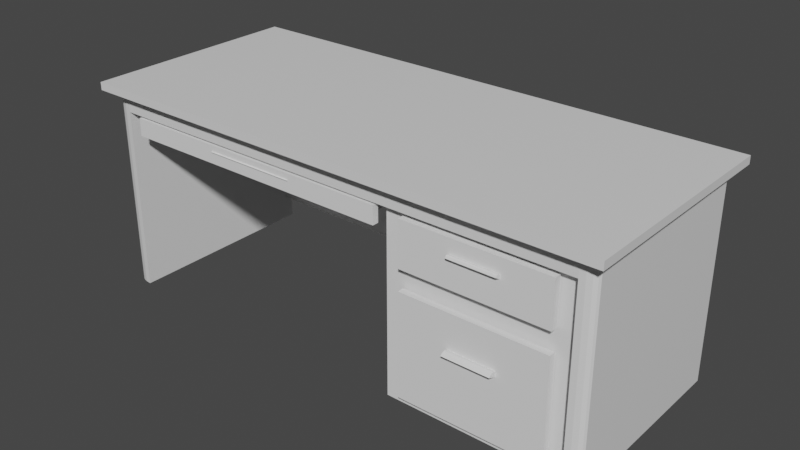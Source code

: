 # Source: Desk.blend  (saved by Blender 2.82.7; exported with 4.5.12 LTS)
import bpy
from mathutils import Matrix  # noqa: F401  (used for matrix-valued properties, if any)

bpy.ops.wm.read_factory_settings(use_empty=True)
scene = bpy.context.scene
scene.name = 'Scene'

# ---- collections
col_collection = bpy.data.collections.new('Collection'); scene.collection.children.link(col_collection)

# ---- materials (node trees are filled in below, after node groups)
mat_material = bpy.data.materials.new('Material')
mat_material.alpha_threshold = 0.0
mat_material.use_transparent_shadow = False
mat_material.line_color = (0.0, 0.0, 0.0, 1.0)

# ---- material node trees
mat_material.use_nodes = True; mat_material.node_tree.nodes.clear()
_N = mat_material.node_tree.nodes; _L = mat_material.node_tree.links
n0 = _N.new('ShaderNodeOutputMaterial'); n0.name = 'Material Output'; n0.location = (300, 300)
n1 = _N.new('ShaderNodeBsdfPrincipled'); n1.name = 'Principled BSDF'; n1.location = (10, 300)
n1.distribution = 'GGX'
n1.subsurface_method = 'BURLEY'
n1.inputs[2].default_value = 0.4
n1.inputs[3].default_value = 1.45
n1.inputs[27].default_value = (0.0, 0.0, 0.0, 1.0)
n1.inputs[28].default_value = 1.0
_L.new(n1.outputs[0], n0.inputs[0])
n0.is_active_output = True

# ---- world
world_world = bpy.data.worlds.new('World'); scene.world = world_world
world_world.use_nodes = True; world_world.node_tree.nodes.clear()
_N = world_world.node_tree.nodes; _L = world_world.node_tree.links
n0 = _N.new('ShaderNodeOutputWorld'); n0.name = 'World Output'; n0.location = (300, 300)
n1 = _N.new('ShaderNodeBackground'); n1.name = 'Background'; n1.location = (10, 300)
n1.inputs[0].default_value = (0.05088, 0.05088, 0.05088, 1.0)
_L.new(n1.outputs[0], n0.inputs[0])
n0.is_active_output = True
world_world.color = (0.05088, 0.05088, 0.05088)
world_world.use_sun_shadow = False
world_world.sun_shadow_jitter_overblur = 0.0

# ---- meshes
me_cube = bpy.data.meshes.new('Cube')
me_cube.from_pydata([(0.9423, 1.0, -1.0), (-0.9423, 1.0, -1.0), (0.9423, -1.0, 1.0), (-0.9423, -1.0, 1.0), (-0.9423, -1.0, -1.0), (0.9423, -1.0, -1.0), (-0.9423, 1.0, 1.0), (0.9423, 1.0, 1.0), (-0.9423, 1.0, 0.8117), (0.9423, 1.0, 0.8117), (0.9423, -1.0, 0.8117), (-0.9423, -1.0, 0.8117), (-0.9769, -1.107, 1.0), (-1.037, -1.107, 1.0), (1.037, 1.107, 1.0), (1.037, -1.107, 1.0), (-1.037, 1.107, 1.0), (0.9769, 1.107, 1.0), (0.9769, -1.107, 1.0), (-0.9769, 1.107, 1.0), (-0.9769, -1.107, 1.077), (-1.037, -1.107, 1.077), (1.037, 1.107, 1.077), (1.037, -1.107, 1.077), (-1.037, 1.107, 1.077), (0.9769, 1.107, 1.077), (0.9769, -1.107, 1.077), (-0.9769, 1.107, 1.077), (-0.9423, 1.0, -0.7609), (0.9423, 1.0, -0.7609), (0.9423, -1.0, -0.7609), (-0.9423, -1.0, -0.7609), (1.0, 0.9151, 1.0), (-1.0, 0.9151, -1.0), (0.9423, 0.9168, -0.7609), (-0.9423, 0.9168, -0.7609), (0.9423, 0.9168, 0.8117), (-0.9423, 0.9168, 0.8117), (-1.0, 0.9151, 1.0), (1.0, 0.9151, -1.0), (-0.9423, 0.9151, -1.0), (0.9423, 0.9151, -1.0), (1.0, 0.9151, 0.8117), (-1.0, 0.9151, 0.8117), (1.037, 1.013, 1.0), (-1.037, 1.013, 1.0), (1.037, 1.013, 1.077), (-1.037, 1.013, 1.077), (0.9769, 1.013, 1.077), (-0.9769, 1.013, 1.077), (-1.0, 0.9151, -0.7609), (1.0, 0.9151, -0.7609), (-1.0, -0.9023, -1.0), (1.0, -0.9023, 1.0), (-0.9423, -0.9023, -1.0), (0.9423, -0.9023, -1.0), (1.0, -0.9023, 0.8117), (1.037, -0.9993, 1.0), (1.037, -0.9993, 1.077), (0.9769, -0.9993, 1.077), (-0.9769, -0.9993, 1.077), (1.0, -0.9023, -0.7609), (-0.9423, -0.9022, -0.7609), (-0.9423, -0.9022, 0.8117), (1.0, -0.9023, -1.0), (0.9423, -0.9022, 0.8117), (-1.0, -0.9023, 1.0), (0.9423, -0.9022, -0.7609), (-1.0, -0.9023, 0.8117), (-1.037, -0.9993, 1.0), (-1.037, -0.9993, 1.077), (-1.0, -0.9023, -0.7609), (1.0, 0.9423, 1.0), (0.9423, 1.0, 1.0), (1.019, 1.055, 1.0), (0.9956, 0.9644, 1.0), (0.9831, 0.9831, 1.0), (0.9644, 0.9956, 1.0), (0.9423, 1.0, -1.0), (1.0, 0.9423, -1.0), (0.9644, 0.9956, -1.0), (0.9831, 0.9831, -1.0), (0.9956, 0.9644, -1.0), (0.9423, -1.0, 1.0), (1.0, -0.9423, 1.0), (1.019, -1.055, 1.0), (0.9644, -0.9956, 1.0), (0.9831, -0.9831, 1.0), (0.9956, -0.9644, 1.0), (1.0, -0.9423, -1.0), (0.9423, -1.0, -1.0), (0.9956, -0.9644, -1.0), (0.9831, -0.9831, -1.0), (0.9644, -0.9956, -1.0), (-0.9423, 1.0, 1.0), (-1.0, 0.9423, 1.0), (-1.019, 1.055, 1.0), (-0.9644, 0.9956, 1.0), (-0.9831, 0.9831, 1.0), (-0.9956, 0.9644, 1.0), (-1.0, 0.9423, -1.0), (-0.9423, 1.0, -1.0), (-0.9956, 0.9644, -1.0), (-0.9831, 0.9831, -1.0), (-0.9644, 0.9956, -1.0), (-1.0, -0.9423, 1.0), (-0.9423, -1.0, 1.0), (-1.019, -1.055, 1.0), (-0.9956, -0.9644, 1.0), (-0.9831, -0.9831, 1.0), (-0.9644, -0.9956, 1.0), (-0.9423, -1.0, -1.0), (-1.0, -0.9423, -1.0), (-0.9644, -0.9956, -1.0), (-0.9831, -0.9831, -1.0), (-0.9956, -0.9644, -1.0), (1.0, 0.9423, 0.8117), (0.9423, 1.0, 0.8117), (0.9956, 0.9644, 0.8117), (0.9831, 0.9831, 0.8117), (0.9644, 0.9956, 0.8117), (-1.0, -0.9423, 0.8117), (-0.9423, -1.0, 0.8117), (-0.9956, -0.9644, 0.8117), (-0.9831, -0.9831, 0.8117), (-0.9644, -0.9956, 0.8117), (0.9423, -1.0, 0.8117), (1.0, -0.9423, 0.8117), (0.9644, -0.9956, 0.8117), (0.9831, -0.9831, 0.8117), (0.9956, -0.9644, 0.8117), (-0.9423, 1.0, 0.8117), (-1.0, 0.9423, 0.8117), (-0.9644, 0.9956, 0.8117), (-0.9831, 0.9831, 0.8117), (-0.9956, 0.9644, 0.8117), (0.9423, 1.0, -0.7609), (1.0, 0.9423, -0.7609), (0.9644, 0.9956, -0.7609), (0.9831, 0.9831, -0.7609), (0.9956, 0.9644, -0.7609), (1.0, -0.9423, -0.7609), (0.9423, -1.0, -0.7609), (0.9956, -0.9644, -0.7609), (0.9831, -0.9831, -0.7609), (0.9644, -0.9956, -0.7609), (-1.0, 0.9423, -0.7609), (-0.9423, 1.0, -0.7609), (-0.9956, 0.9644, -0.7609), (-0.9831, 0.9831, -0.7609), (-0.9644, 0.9956, -0.7609), (-1.0, -0.9423, -0.7609), (-0.9423, -1.0, -0.7609), (-0.9956, -0.9644, -0.7609), (-0.9831, -0.9831, -0.7609), (-0.9644, -0.9956, -0.7609)], [], [(7, 6, 19, 17), (107, 106, 3, 12, 13), (6, 94, 96, 16, 19), (64, 61, 141, 89), (90, 142, 30, 5), (32, 72, 74, 14, 44), (43, 38, 95, 132), (8, 6, 7, 9), (4, 31, 152, 111), (2, 83, 85, 15, 18), (10, 2, 3, 11), (9, 7, 73, 117), (56, 53, 84, 127), (52, 71, 50, 33), (61, 56, 127, 141), (28, 8, 9, 29), (50, 43, 132, 146), (137, 116, 42, 51), (147, 131, 8, 28), (142, 126, 10, 30), (44, 14, 22, 46), (14, 17, 25, 22), (12, 18, 26, 20), (66, 105, 107, 13, 69), (3, 2, 18, 12), (112, 151, 71, 52), (100, 102, 103, 104, 101, 1, 40, 33), (116, 72, 32, 42), (60, 70, 21, 20), (58, 59, 26, 23), (59, 60, 20, 26), (19, 16, 24, 27), (18, 15, 23, 26), (69, 13, 21, 70), (13, 12, 20, 21), (17, 19, 27, 25), (29, 9, 117, 136), (121, 105, 66, 68), (96, 95, 38, 45, 16), (85, 84, 53, 57, 15), (33, 50, 146, 100), (55, 64, 89, 91, 92, 93, 90, 5), (63, 62, 35, 37), (34, 36, 37, 35), (16, 45, 47, 24), (65, 63, 37, 36), (25, 27, 49, 48), (67, 65, 36, 34), (0, 78, 80, 81, 82, 79, 39, 41), (22, 25, 48, 46), (27, 24, 47, 49), (53, 32, 44, 57), (131, 94, 6, 8), (57, 44, 46, 58), (71, 68, 43, 50), (151, 121, 68, 71), (101, 147, 28, 1), (79, 137, 51, 39), (0, 29, 136, 78), (68, 66, 38, 43), (62, 31, 4, 54), (35, 40, 1, 28), (34, 35, 28, 29), (34, 29, 0, 41), (67, 34, 41, 55), (30, 67, 55, 5), (35, 62, 54, 40), (11, 3, 106, 122), (31, 11, 122, 152), (15, 57, 58, 23), (126, 83, 2, 10), (30, 10, 65, 67), (10, 11, 63, 65), (11, 31, 62, 63), (39, 51, 61, 64), (45, 69, 70, 47), (48, 49, 60, 59), (46, 48, 59, 58), (49, 47, 70, 60), (38, 66, 69, 45), (51, 42, 56, 61), (52, 54, 4, 111, 113, 114, 115, 112), (33, 40, 54, 52), (42, 32, 53, 56), (41, 39, 64, 55), (72, 75, 74), (75, 76, 74), (76, 77, 74), (77, 73, 74), (83, 86, 85), (86, 87, 85), (87, 88, 85), (88, 84, 85), (94, 97, 96), (97, 98, 96), (98, 99, 96), (99, 95, 96), (105, 108, 107), (108, 109, 107), (109, 110, 107), (110, 106, 107), (137, 79, 82, 140), (140, 82, 81, 139), (139, 81, 80, 138), (138, 80, 78, 136), (122, 106, 110, 125), (125, 110, 109, 124), (124, 109, 108, 123), (123, 108, 105, 121), (142, 90, 93, 145), (145, 93, 92, 144), (144, 92, 91, 143), (143, 91, 89, 141), (147, 101, 104, 150), (150, 104, 103, 149), (149, 103, 102, 148), (148, 102, 100, 146), (72, 116, 118, 75), (75, 118, 119, 76), (76, 119, 120, 77), (77, 120, 117, 73), (152, 122, 125, 155), (155, 125, 124, 154), (154, 124, 123, 153), (153, 123, 121, 151), (83, 126, 128, 86), (86, 128, 129, 87), (87, 129, 130, 88), (88, 130, 127, 84), (94, 131, 133, 97), (97, 133, 134, 98), (98, 134, 135, 99), (99, 135, 132, 95), (116, 137, 140, 118), (118, 140, 139, 119), (119, 139, 138, 120), (120, 138, 136, 117), (126, 142, 145, 128), (128, 145, 144, 129), (129, 144, 143, 130), (130, 143, 141, 127), (131, 147, 150, 133), (133, 150, 149, 134), (134, 149, 148, 135), (135, 148, 146, 132), (111, 152, 155, 113), (113, 155, 154, 114), (114, 154, 153, 115), (115, 153, 151, 112), (74, 73, 7, 17, 14)])
_uv = me_cube.uv_layers.new(name='UVMap')
_uv.uv.foreach_set('vector', [0.625, 0.4167, 0.625, 0.3333, 0.625, 0.3333, 0.625, 0.4167, 0.625, 1.0, 0.625, 0.9167, 0.625, 0.9167, 0.625, 0.9167, 0.625, 1.0, 0.625, 0.3333, 0.625, 0.3333, 0.625, 0.25, 0.625, 0.25, 0.625, 0.3333, 0.375, 0.7378, 0.4049, 0.7378, 0.4049, 0.7428, 0.375, 0.7428, 0.375, 0.8333, 0.4049, 0.8333, 0.4049, 0.8333, 0.375, 0.8333, 0.625, 0.5106, 0.625, 0.5072, 0.625, 0.5, 0.625, 0.5, 0.625, 0.5106, 0.6015, 0.2394, 0.625, 0.2394, 0.625, 0.2428, 0.6015, 0.2428, 0.6015, 0.3333, 0.625, 0.3333, 0.625, 0.4167, 0.6015, 0.4167, 0.375, 0.9167, 0.4049, 0.9167, 0.4049, 0.9167, 0.375, 0.9167, 0.625, 0.8333, 0.625, 0.8333, 0.625, 0.75, 0.625, 0.75, 0.625, 0.8333, 0.6015, 0.8333, 0.625, 0.8333, 0.625, 0.9167, 0.6015, 0.9167, 0.6015, 0.4167, 0.625, 0.4167, 0.625, 0.4167, 0.6015, 0.4167, 0.6015, 0.7378, 0.625, 0.7378, 0.625, 0.7428, 0.6015, 0.7428, 0.375, 0.01221, 0.4049, 0.01221, 0.4049, 0.2394, 0.375, 0.2394, 0.4049, 0.7378, 0.6015, 0.7378, 0.6015, 0.7428, 0.4049, 0.7428, 0.4049, 0.3333, 0.6015, 0.3333, 0.6015, 0.4167, 0.4049, 0.4167, 0.4049, 0.2394, 0.6015, 0.2394, 0.6015, 0.2428, 0.4049, 0.2428, 0.4049, 0.5072, 0.6015, 0.5072, 0.6015, 0.5106, 0.4049, 0.5106, 0.4049, 0.3333, 0.6015, 0.3333, 0.6015, 0.3333, 0.4049, 0.3333, 0.4049, 0.8333, 0.6015, 0.8333, 0.6015, 0.8333, 0.4049, 0.8333, 0.625, 0.5106, 0.625, 0.5, 0.625, 0.5, 0.625, 0.5106, 0.625, 0.5, 0.625, 0.4167, 0.625, 0.4167, 0.625, 0.5, 0.625, 0.9167, 0.625, 0.8333, 0.625, 0.8333, 0.625, 0.9167, 0.625, 0.01221, 0.625, 0.007216, 0.625, 0.0, 0.625, 0.0, 0.625, 0.01221, 0.625, 0.9167, 0.625, 0.8333, 0.625, 0.8333, 0.625, 0.9167, 0.375, 0.007216, 0.4049, 0.007216, 0.4049, 0.01221, 0.375, 0.01221, 0.125, 0.5072, 0.2938, 0.3318, 0.2998, 0.334, 0.3088, 0.3678, 0.2083, 0.5, 0.2083, 0.5, 0.2083, 0.5106, 0.125, 0.5106, 0.6015, 0.5072, 0.625, 0.5072, 0.625, 0.5106, 0.6015, 0.5106, 0.7917, 0.7378, 0.875, 0.7378, 0.875, 0.75, 0.7917, 0.75, 0.625, 0.7378, 0.7083, 0.7378, 0.7083, 0.75, 0.625, 0.75, 0.7083, 0.7378, 0.7917, 0.7378, 0.7917, 0.75, 0.7083, 0.75, 0.625, 0.3333, 0.625, 0.25, 0.625, 0.25, 0.625, 0.3333, 0.625, 0.8333, 0.625, 0.75, 0.625, 0.75, 0.625, 0.8333, 0.625, 0.01221, 0.625, 0.0, 0.625, 0.0, 0.625, 0.01221, 0.625, 1.0, 0.625, 0.9167, 0.625, 0.9167, 0.625, 1.0, 0.625, 0.4167, 0.625, 0.3333, 0.625, 0.3333, 0.625, 0.4167, 0.4049, 0.4167, 0.6015, 0.4167, 0.6015, 0.4167, 0.4049, 0.4167, 0.6015, 0.007216, 0.625, 0.007216, 0.625, 0.01221, 0.6015, 0.01221, 0.625, 0.25, 0.625, 0.2428, 0.625, 0.2394, 0.625, 0.2394, 0.625, 0.25, 0.625, 0.75, 0.625, 0.7428, 0.625, 0.7378, 0.625, 0.7378, 0.625, 0.75, 0.375, 0.2394, 0.4049, 0.2394, 0.4049, 0.2428, 0.375, 0.2428, 0.2917, 0.7378, 0.375, 0.7378, 0.375, 0.7428, 0.3729, 0.7455, 0.3669, 0.7493, 0.3579, 0.7841, 0.2917, 0.75, 0.2917, 0.75, 0.6015, 0.9167, 0.4049, 0.9167, 0.4049, 0.9167, 0.6015, 0.9167, 0.4049, 0.8333, 0.6015, 0.8333, 0.6015, 0.9167, 0.4049, 0.9167, 0.625, 0.25, 0.625, 0.2394, 0.625, 0.2394, 0.625, 0.25, 0.6015, 0.8333, 0.6015, 0.9167, 0.6015, 0.9167, 0.6015, 0.8333, 0.7083, 0.5, 0.7917, 0.5, 0.7917, 0.5106, 0.7083, 0.5106, 0.4049, 0.8333, 0.6015, 0.8333, 0.6015, 0.8333, 0.4049, 0.8333, 0.2917, 0.5, 0.2917, 0.5, 0.3579, 0.4659, 0.3669, 0.5007, 0.3729, 0.5045, 0.375, 0.5072, 0.375, 0.5106, 0.2917, 0.5106, 0.625, 0.5, 0.7083, 0.5, 0.7083, 0.5106, 0.625, 0.5106, 0.7917, 0.5, 0.875, 0.5, 0.875, 0.5106, 0.7917, 0.5106, 0.625, 0.7378, 0.625, 0.5106, 0.625, 0.5106, 0.625, 0.7378, 0.6015, 0.3333, 0.625, 0.3333, 0.625, 0.3333, 0.6015, 0.3333, 0.625, 0.7378, 0.625, 0.5106, 0.625, 0.5106, 0.625, 0.7378, 0.4049, 0.01221, 0.6015, 0.01221, 0.6015, 0.2394, 0.4049, 0.2394, 0.4049, 0.007216, 0.6015, 0.007216, 0.6015, 0.01221, 0.4049, 0.01221, 0.375, 0.3333, 0.4049, 0.3333, 0.4049, 0.3333, 0.375, 0.3333, 0.375, 0.5072, 0.4049, 0.5072, 0.4049, 0.5106, 0.375, 0.5106, 0.375, 0.4167, 0.4049, 0.4167, 0.4049, 0.4167, 0.375, 0.4167, 0.6015, 0.01221, 0.625, 0.01221, 0.625, 0.2394, 0.6015, 0.2394, 0.4049, 0.9167, 0.4049, 0.9167, 0.2083, 0.75, 0.2083, 0.7378, 0.4049, 0.9167, 0.2083, 0.5106, 0.375, 0.3333, 0.4049, 0.3333, 0.4049, 0.8333, 0.4049, 0.9167, 0.4049, 0.3333, 0.4049, 0.4167, 0.4049, 0.8333, 0.4049, 0.4167, 0.2917, 0.5, 0.2917, 0.5106, 0.4049, 0.8333, 0.4049, 0.8333, 0.2917, 0.5106, 0.2917, 0.7378, 0.4049, 0.8333, 0.4049, 0.8333, 0.2917, 0.7378, 0.2917, 0.75, 0.4049, 0.9167, 0.4049, 0.9167, 0.2083, 0.7378, 0.2083, 0.5106, 0.6015, 0.9167, 0.625, 0.9167, 0.625, 0.9167, 0.6015, 0.9167, 0.4049, 0.9167, 0.6015, 0.9167, 0.6015, 0.9167, 0.4049, 0.9167, 0.625, 0.75, 0.625, 0.7378, 0.625, 0.7378, 0.625, 0.75, 0.6015, 0.8333, 0.625, 0.8333, 0.625, 0.8333, 0.6015, 0.8333, 0.4049, 0.8333, 0.6015, 0.8333, 0.6015, 0.8333, 0.4049, 0.8333, 0.6015, 0.8333, 0.6015, 0.9167, 0.6015, 0.9167, 0.6015, 0.8333, 0.6015, 0.9167, 0.4049, 0.9167, 0.4049, 0.9167, 0.6015, 0.9167, 0.375, 0.5106, 0.4049, 0.5106, 0.4049, 0.7378, 0.375, 0.7378, 0.625, 0.2394, 0.625, 0.01221, 0.625, 0.01221, 0.625, 0.2394, 0.7083, 0.5106, 0.7917, 0.5106, 0.7917, 0.7378, 0.7083, 0.7378, 0.625, 0.5106, 0.7083, 0.5106, 0.7083, 0.7378, 0.625, 0.7378, 0.7917, 0.5106, 0.875, 0.5106, 0.875, 0.7378, 0.7917, 0.7378, 0.625, 0.2394, 0.625, 0.01221, 0.625, 0.01221, 0.625, 0.2394, 0.4049, 0.5106, 0.6015, 0.5106, 0.6015, 0.7378, 0.4049, 0.7378, 0.125, 0.7378, 0.2083, 0.7378, 0.2083, 0.75, 0.2083, 0.75, 0.1764, 0.7495, 0.1494, 0.7479, 0.1313, 0.7455, 0.125, 0.7428, 0.125, 0.5106, 0.2083, 0.5106, 0.2083, 0.7378, 0.125, 0.7378, 0.6015, 0.5106, 0.625, 0.5106, 0.625, 0.7378, 0.6015, 0.7378, 0.2917, 0.5106, 0.375, 0.5106, 0.375, 0.7378, 0.2917, 0.7378, 0.625, 0.5072, 0.625, 0.5045, 0.625, 0.5, 0.625, 0.5045, 0.625, 0.5021, 0.625, 0.5, 0.625, 0.5021, 0.625, 0.5005, 0.625, 0.5, 0.625, 0.5005, 0.625, 0.5, 0.625, 0.5, 0.625, 0.8333, 0.625, 0.8014, 0.625, 0.75, 0.625, 0.8014, 0.625, 0.7744, 0.625, 0.75, 0.625, 0.7744, 0.625, 0.7563, 0.625, 0.75, 0.625, 0.7563, 0.625, 0.75, 0.625, 0.75, 0.625, 0.3333, 0.625, 0.3014, 0.625, 0.25, 0.625, 0.3014, 0.625, 0.2744, 0.625, 0.25, 0.625, 0.2744, 0.625, 0.2563, 0.625, 0.25, 0.625, 0.2563, 0.625, 0.25, 0.625, 0.25, 0.625, 0.007216, 0.625, 0.004455, 0.625, 0.0, 0.625, 0.004455, 0.625, 0.002114, 0.625, 0.0, 0.625, 0.002114, 0.625, 0.0005493, 0.625, 0.0, 0.625, 0.0005493, 0.625, 0.0, 0.625, 0.0, 0.4049, 0.5072, 0.375, 0.5072, 0.3729, 0.5045, 0.4049, 0.5045, 0.4049, 0.5045, 0.3729, 0.5045, 0.3669, 0.5007, 0.4049, 0.5, 0.4049, 0.5, 0.3669, 0.5007, 0.3579, 0.4659, 0.4049, 0.4486, 0.4049, 0.4486, 0.3579, 0.4659, 0.375, 0.4167, 0.4049, 0.4167, 0.6015, 0.9167, 0.625, 0.9167, 0.625, 0.9486, 0.6015, 0.9486, 0.6015, 0.9486, 0.625, 0.9486, 0.625, 1.0, 0.6015, 1.0, 0.6015, 0.0, 0.625, 0.0, 0.625, 0.004455, 0.6015, 0.004455, 0.6015, 0.004455, 0.625, 0.004455, 0.625, 0.007216, 0.6015, 0.007216, 0.4049, 0.8333, 0.375, 0.8333, 0.3579, 0.7841, 0.4049, 0.8014, 0.4049, 0.8014, 0.3579, 0.7841, 0.3669, 0.7493, 0.4049, 0.75, 0.4049, 0.75, 0.3669, 0.7493, 0.3729, 0.7455, 0.4049, 0.7455, 0.4049, 0.7455, 0.3729, 0.7455, 0.375, 0.7428, 0.4049, 0.7428, 0.4049, 0.3333, 0.375, 0.3333, 0.3088, 0.3678, 0.4049, 0.3014, 0.4049, 0.3014, 0.3088, 0.3678, 0.2998, 0.334, 0.4049, 0.25, 0.4049, 0.25, 0.2998, 0.334, 0.2938, 0.3318, 0.4049, 0.2455, 0.4049, 0.2455, 0.2938, 0.3318, 0.375, 0.2428, 0.4049, 0.2428, 0.625, 0.5072, 0.6015, 0.5072, 0.6015, 0.5045, 0.625, 0.5045, 0.625, 0.5045, 0.6015, 0.5045, 0.6015, 0.5, 0.625, 0.5, 0.625, 0.5, 0.6015, 0.5, 0.6015, 0.4486, 0.625, 0.4486, 0.625, 0.4486, 0.6015, 0.4486, 0.6015, 0.4167, 0.625, 0.4167, 0.4049, 0.9167, 0.6015, 0.9167, 0.6015, 0.9486, 0.4049, 0.9486, 0.4049, 0.9486, 0.6015, 0.9486, 0.6015, 1.0, 0.4049, 1.0, 0.4049, 0.0, 0.6015, 0.0, 0.6015, 0.004455, 0.4049, 0.004455, 0.4049, 0.004455, 0.6015, 0.004455, 0.6015, 0.007216, 0.4049, 0.007216, 0.625, 0.8333, 0.6015, 0.8333, 0.6015, 0.8014, 0.625, 0.8014, 0.625, 0.8014, 0.6015, 0.8014, 0.6015, 0.75, 0.625, 0.75, 0.625, 0.75, 0.6015, 0.75, 0.6015, 0.7455, 0.625, 0.7455, 0.625, 0.7455, 0.6015, 0.7455, 0.6015, 0.7428, 0.625, 0.7428, 0.625, 0.3333, 0.6015, 0.3333, 0.6015, 0.3014, 0.625, 0.3014, 0.625, 0.3014, 0.6015, 0.3014, 0.6015, 0.25, 0.625, 0.25, 0.625, 0.25, 0.6015, 0.25, 0.6015, 0.2455, 0.625, 0.2455, 0.625, 0.2455, 0.6015, 0.2455, 0.6015, 0.2428, 0.625, 0.2428, 0.6015, 0.5072, 0.4049, 0.5072, 0.4049, 0.5045, 0.6015, 0.5045, 0.6015, 0.5045, 0.4049, 0.5045, 0.4049, 0.5, 0.6015, 0.5, 0.6015, 0.5, 0.4049, 0.5, 0.4049, 0.4486, 0.6015, 0.4486, 0.6015, 0.4486, 0.4049, 0.4486, 0.4049, 0.4167, 0.6015, 0.4167, 0.6015, 0.8333, 0.4049, 0.8333, 0.4049, 0.8014, 0.6015, 0.8014, 0.6015, 0.8014, 0.4049, 0.8014, 0.4049, 0.75, 0.6015, 0.75, 0.6015, 0.75, 0.4049, 0.75, 0.4049, 0.7455, 0.6015, 0.7455, 0.6015, 0.7455, 0.4049, 0.7455, 0.4049, 0.7428, 0.6015, 0.7428, 0.6015, 0.3333, 0.4049, 0.3333, 0.4049, 0.3014, 0.6015, 0.3014, 0.6015, 0.3014, 0.4049, 0.3014, 0.4049, 0.25, 0.6015, 0.25, 0.6015, 0.25, 0.4049, 0.25, 0.4049, 0.2455, 0.6015, 0.2455, 0.6015, 0.2455, 0.4049, 0.2455, 0.4049, 0.2428, 0.6015, 0.2428, 0.375, 0.9167, 0.4049, 0.9167, 0.4049, 0.9486, 0.375, 0.9486, 0.375, 0.9486, 0.4049, 0.9486, 0.4049, 1.0, 0.375, 1.0, 0.375, 0.0, 0.4049, 0.0, 0.4049, 0.004455, 0.375, 0.004455, 0.375, 0.004455, 0.4049, 0.004455, 0.4049, 0.007216, 0.375, 0.007216, 0.625, 0.5, 0.625, 0.4167, 0.625, 0.4167, 0.625, 0.4167, 0.625, 0.5])
me_cube.materials.append(mat_material)
me_cube.use_remesh_preserve_volume = False
me_cube.use_remesh_preserve_attributes = False
me_cube.use_mirror_vertex_groups = False
me_cube.update()
me_cube_001 = bpy.data.meshes.new('Cube.001')
me_cube_001.from_pydata([(-1.0, -1.0, -1.0), (-0.9032, -0.9032, 1.0), (-1.0, 1.0, -1.0), (-0.9032, 0.9032, 1.0), (1.0, -1.0, -1.0), (0.9032, -0.9032, 1.0), (1.0, 1.0, -1.0), (0.9032, 0.9032, 1.0), (-1.0, -1.0, 1.0), (-1.0, 1.0, 1.0), (1.0, 1.0, 1.0), (1.0, -1.0, 1.0), (-0.9032, -0.9032, -0.8111), (-0.9032, 0.9032, -0.8111), (0.9032, 0.9032, -0.8111), (0.9032, -0.9032, -0.8111), (0.3606, -1.054, 0.3534), (-0.3149, -1.054, 0.3534), (0.3606, -1.204, 0.4426), (-0.3149, -1.204, 0.4426), (0.3606, -1.182, 0.4664), (-0.3149, -1.182, 0.4664), (0.3606, -1.139, 0.4839), (-0.3149, -1.139, 0.4839), (0.3606, -1.097, 0.4664), (-0.3149, -1.097, 0.4664), (0.3606, -1.066, 0.4187), (-0.3149, -1.066, 0.4187), (0.3846, -1.049, 0.3583), (-0.3388, -1.049, 0.3583), (-0.3388, -1.219, 0.4642), (0.3846, -1.219, 0.4642), (0.3846, -1.186, 0.5154), (-0.3388, -1.186, 0.5154), (0.3846, -1.14, 0.5341), (-0.3388, -1.14, 0.5341), (0.3846, -1.095, 0.5154), (-0.3388, -1.095, 0.5154), (0.3846, -1.061, 0.4642), (-0.3388, -1.061, 0.4642), (-1.111, -1.0, -1.111), (-1.111, -1.0, 1.324), (1.111, -1.0, 1.324), (1.111, -1.0, -1.111), (-1.111, -1.099, -1.111), (-1.111, -1.099, 1.324), (1.111, -1.099, 1.324), (1.111, -1.099, -1.111)], [], [(0, 8, 9, 2), (2, 9, 10, 6), (6, 10, 11, 4), (11, 8, 41, 42), (2, 6, 4, 0), (1, 5, 15, 12), (1, 3, 9, 8), (3, 7, 10, 9), (7, 5, 11, 10), (5, 1, 8, 11), (14, 13, 12, 15), (7, 3, 13, 14), (5, 7, 14, 15), (3, 1, 12, 13), (18, 20, 21, 19), (20, 22, 23, 21), (22, 24, 25, 23), (24, 26, 27, 25), (26, 16, 17, 27), (26, 20, 18, 16), (17, 19, 21, 27), (27, 21, 23, 25), (24, 22, 20, 26), (31, 30, 33, 32), (32, 33, 35, 34), (34, 35, 37, 36), (36, 37, 39, 38), (38, 39, 29, 28), (38, 28, 31, 32), (29, 39, 33, 30), (39, 37, 35, 33), (36, 38, 32, 34), (19, 17, 29, 30), (18, 19, 30, 31), (16, 18, 31, 28), (17, 16, 28, 29), (42, 41, 45, 46), (4, 11, 42, 43), (8, 0, 40, 41), (0, 4, 43, 40), (47, 46, 45, 44), (43, 42, 46, 47), (40, 43, 47, 44), (41, 40, 44, 45)])
_uv = me_cube_001.uv_layers.new(name='UVMap')
_uv.uv.foreach_set('vector', [0.375, 0.0, 0.625, 0.0, 0.625, 0.25, 0.375, 0.25, 0.375, 0.25, 0.625, 0.25, 0.625, 0.5, 0.375, 0.5, 0.375, 0.5, 0.625, 0.5, 0.625, 0.75, 0.375, 0.75, 0.625, 0.75, 0.875, 0.75, 0.875, 0.75, 0.625, 0.75, 0.125, 0.5, 0.375, 0.5, 0.375, 0.75, 0.125, 0.75, 0.8629, 0.7379, 0.6371, 0.7379, 0.6371, 0.7379, 0.8629, 0.7379, 0.8629, 0.7379, 0.8629, 0.5121, 0.875, 0.5, 0.875, 0.75, 0.8629, 0.5121, 0.6371, 0.5121, 0.625, 0.5, 0.875, 0.5, 0.6371, 0.5121, 0.6371, 0.7379, 0.625, 0.75, 0.625, 0.5, 0.6371, 0.7379, 0.8629, 0.7379, 0.875, 0.75, 0.625, 0.75, 0.6371, 0.5121, 0.8629, 0.5121, 0.8629, 0.7379, 0.6371, 0.7379, 0.6371, 0.5121, 0.8629, 0.5121, 0.8629, 0.5121, 0.6371, 0.5121, 0.6371, 0.7379, 0.6371, 0.5121, 0.6371, 0.5121, 0.6371, 0.7379, 0.8629, 0.5121, 0.8629, 0.7379, 0.8629, 0.7379, 0.8629, 0.5121, 0.4167, 0.5, 0.3333, 0.5, 0.3333, 1.0, 0.4167, 1.0, 0.3333, 0.5, 0.25, 0.5, 0.25, 1.0, 0.3333, 1.0, 0.25, 0.5, 0.1667, 0.5, 0.1667, 1.0, 0.25, 1.0, 0.1667, 0.5, 0.08333, 0.5, 0.08333, 1.0, 0.1667, 1.0, 0.08333, 0.5, 7.451e-08, 0.5, 7.451e-08, 1.0, 0.08333, 1.0, 0.08333, 0.5, 0.3333, 0.5, 0.4167, 0.5, 7.451e-08, 0.5, 7.451e-08, 1.0, 0.4167, 1.0, 0.3333, 1.0, 0.08333, 1.0, 0.08333, 1.0, 0.3333, 1.0, 0.25, 1.0, 0.1667, 1.0, 0.1667, 0.5, 0.25, 0.5, 0.3333, 0.5, 0.08333, 0.5, 0.4167, 0.5, 0.4167, 1.0, 0.3333, 1.0, 0.3333, 0.5, 0.3333, 0.5, 0.3333, 1.0, 0.25, 1.0, 0.25, 0.5, 0.25, 0.5, 0.25, 1.0, 0.1667, 1.0, 0.1667, 0.5, 0.1667, 0.5, 0.1667, 1.0, 0.08333, 1.0, 0.08333, 0.5, 0.08333, 0.5, 0.08333, 1.0, 7.451e-08, 1.0, 7.451e-08, 0.5, 0.08333, 0.5, 7.451e-08, 0.5, 0.4167, 0.5, 0.3333, 0.5, 7.451e-08, 1.0, 0.08333, 1.0, 0.3333, 1.0, 0.4167, 1.0, 0.08333, 1.0, 0.1667, 1.0, 0.25, 1.0, 0.3333, 1.0, 0.1667, 0.5, 0.08333, 0.5, 0.3333, 0.5, 0.25, 0.5, 0.4167, 1.0, 7.451e-08, 1.0, 7.451e-08, 1.0, 0.4167, 1.0, 0.4167, 0.5, 0.4167, 1.0, 0.4167, 1.0, 0.4167, 0.5, 7.451e-08, 0.5, 0.4167, 0.5, 0.4167, 0.5, 7.451e-08, 0.5, 7.451e-08, 1.0, 7.451e-08, 0.5, 7.451e-08, 0.5, 7.451e-08, 1.0, 0.625, 0.75, 0.875, 0.75, 0.875, 0.75, 0.625, 0.75, 0.375, 0.75, 0.625, 0.75, 0.625, 0.75, 0.375, 0.75, 0.625, 0.0, 0.375, 0.0, 0.375, 0.0, 0.625, 0.0, 0.125, 0.75, 0.375, 0.75, 0.375, 0.75, 0.125, 0.75, 0.375, 0.75, 0.625, 0.75, 0.625, 1.0, 0.375, 1.0, 0.375, 0.75, 0.625, 0.75, 0.625, 0.75, 0.375, 0.75, 0.125, 0.75, 0.375, 0.75, 0.375, 0.75, 0.125, 0.75, 0.625, 0.0, 0.375, 0.0, 0.375, 0.0, 0.625, 0.0])
me_cube_001.use_remesh_fix_poles = True
me_cube_001.use_remesh_preserve_attributes = False
me_cube_001.use_mirror_vertex_groups = False
me_cube_001.update()
me_cube_002 = bpy.data.meshes.new('Cube.002')
me_cube_002.from_pydata([(-1.0, -1.0, -1.0), (-0.9032, -0.9032, 1.0), (-1.0, 1.0, -1.0), (-0.9032, 0.9032, 1.0), (1.0, -1.0, -1.0), (0.9032, -0.9032, 1.0), (1.0, 1.0, -1.0), (0.9032, 0.9032, 1.0), (-1.0, -1.0, 1.0), (-1.0, 1.0, 1.0), (1.0, 1.0, 1.0), (1.0, -1.0, 1.0), (-0.9032, -0.9032, -0.8111), (-0.9032, 0.9032, -0.8111), (0.9032, 0.9032, -0.8111), (0.9032, -0.9032, -0.8111), (0.3606, -1.09, 0.2684), (-0.3149, -1.09, 0.2684), (0.3606, -1.164, 0.4308), (-0.3149, -1.164, 0.4308), (0.3606, -1.153, 0.4742), (-0.3149, -1.153, 0.4742), (0.3606, -1.132, 0.506), (-0.3149, -1.132, 0.506), (0.3606, -1.111, 0.4742), (-0.3149, -1.111, 0.4742), (0.3606, -1.095, 0.3872), (-0.3149, -1.095, 0.3872), (0.3846, -1.087, 0.2773), (-0.3388, -1.087, 0.2773), (-0.3388, -1.171, 0.4702), (0.3846, -1.171, 0.4702), (0.3846, -1.155, 0.5634), (-0.3388, -1.155, 0.5634), (0.3846, -1.132, 0.5975), (-0.3388, -1.132, 0.5975), (0.3846, -1.11, 0.5634), (-0.3388, -1.11, 0.5634), (0.3846, -1.093, 0.4702), (-0.3388, -1.093, 0.4702), (-1.111, -1.0, -1.111), (-1.111, -1.0, 1.324), (1.111, -1.0, 1.324), (1.111, -1.0, -1.111), (-1.111, -1.099, -1.111), (-1.111, -1.099, 1.324), (1.111, -1.099, 1.324), (1.111, -1.099, -1.111)], [], [(0, 8, 9, 2), (2, 9, 10, 6), (6, 10, 11, 4), (11, 8, 41, 42), (2, 6, 4, 0), (1, 5, 15, 12), (1, 3, 9, 8), (3, 7, 10, 9), (7, 5, 11, 10), (5, 1, 8, 11), (14, 13, 12, 15), (7, 3, 13, 14), (5, 7, 14, 15), (3, 1, 12, 13), (18, 20, 21, 19), (20, 22, 23, 21), (22, 24, 25, 23), (24, 26, 27, 25), (26, 16, 17, 27), (26, 20, 18, 16), (17, 19, 21, 27), (27, 21, 23, 25), (24, 22, 20, 26), (31, 30, 33, 32), (32, 33, 35, 34), (34, 35, 37, 36), (36, 37, 39, 38), (38, 39, 29, 28), (38, 28, 31, 32), (29, 39, 33, 30), (39, 37, 35, 33), (36, 38, 32, 34), (19, 17, 29, 30), (18, 19, 30, 31), (16, 18, 31, 28), (17, 16, 28, 29), (42, 41, 45, 46), (4, 11, 42, 43), (8, 0, 40, 41), (0, 4, 43, 40), (47, 46, 45, 44), (43, 42, 46, 47), (40, 43, 47, 44), (41, 40, 44, 45)])
_uv = me_cube_002.uv_layers.new(name='UVMap')
_uv.uv.foreach_set('vector', [0.375, 0.0, 0.625, 0.0, 0.625, 0.25, 0.375, 0.25, 0.375, 0.25, 0.625, 0.25, 0.625, 0.5, 0.375, 0.5, 0.375, 0.5, 0.625, 0.5, 0.625, 0.75, 0.375, 0.75, 0.625, 0.75, 0.875, 0.75, 0.875, 0.75, 0.625, 0.75, 0.125, 0.5, 0.375, 0.5, 0.375, 0.75, 0.125, 0.75, 0.8629, 0.7379, 0.6371, 0.7379, 0.6371, 0.7379, 0.8629, 0.7379, 0.8629, 0.7379, 0.8629, 0.5121, 0.875, 0.5, 0.875, 0.75, 0.8629, 0.5121, 0.6371, 0.5121, 0.625, 0.5, 0.875, 0.5, 0.6371, 0.5121, 0.6371, 0.7379, 0.625, 0.75, 0.625, 0.5, 0.6371, 0.7379, 0.8629, 0.7379, 0.875, 0.75, 0.625, 0.75, 0.6371, 0.5121, 0.8629, 0.5121, 0.8629, 0.7379, 0.6371, 0.7379, 0.6371, 0.5121, 0.8629, 0.5121, 0.8629, 0.5121, 0.6371, 0.5121, 0.6371, 0.7379, 0.6371, 0.5121, 0.6371, 0.5121, 0.6371, 0.7379, 0.8629, 0.5121, 0.8629, 0.7379, 0.8629, 0.7379, 0.8629, 0.5121, 0.4167, 0.5, 0.3333, 0.5, 0.3333, 1.0, 0.4167, 1.0, 0.3333, 0.5, 0.25, 0.5, 0.25, 1.0, 0.3333, 1.0, 0.25, 0.5, 0.1667, 0.5, 0.1667, 1.0, 0.25, 1.0, 0.1667, 0.5, 0.08333, 0.5, 0.08333, 1.0, 0.1667, 1.0, 0.08333, 0.5, 7.451e-08, 0.5, 7.451e-08, 1.0, 0.08333, 1.0, 0.08333, 0.5, 0.3333, 0.5, 0.4167, 0.5, 7.451e-08, 0.5, 7.451e-08, 1.0, 0.4167, 1.0, 0.3333, 1.0, 0.08333, 1.0, 0.08333, 1.0, 0.3333, 1.0, 0.25, 1.0, 0.1667, 1.0, 0.1667, 0.5, 0.25, 0.5, 0.3333, 0.5, 0.08333, 0.5, 0.4167, 0.5, 0.4167, 1.0, 0.3333, 1.0, 0.3333, 0.5, 0.3333, 0.5, 0.3333, 1.0, 0.25, 1.0, 0.25, 0.5, 0.25, 0.5, 0.25, 1.0, 0.1667, 1.0, 0.1667, 0.5, 0.1667, 0.5, 0.1667, 1.0, 0.08333, 1.0, 0.08333, 0.5, 0.08333, 0.5, 0.08333, 1.0, 7.451e-08, 1.0, 7.451e-08, 0.5, 0.08333, 0.5, 7.451e-08, 0.5, 0.4167, 0.5, 0.3333, 0.5, 7.451e-08, 1.0, 0.08333, 1.0, 0.3333, 1.0, 0.4167, 1.0, 0.08333, 1.0, 0.1667, 1.0, 0.25, 1.0, 0.3333, 1.0, 0.1667, 0.5, 0.08333, 0.5, 0.3333, 0.5, 0.25, 0.5, 0.4167, 1.0, 7.451e-08, 1.0, 7.451e-08, 1.0, 0.4167, 1.0, 0.4167, 0.5, 0.4167, 1.0, 0.4167, 1.0, 0.4167, 0.5, 7.451e-08, 0.5, 0.4167, 0.5, 0.4167, 0.5, 7.451e-08, 0.5, 7.451e-08, 1.0, 7.451e-08, 0.5, 7.451e-08, 0.5, 7.451e-08, 1.0, 0.625, 0.75, 0.875, 0.75, 0.875, 0.75, 0.625, 0.75, 0.375, 0.75, 0.625, 0.75, 0.625, 0.75, 0.375, 0.75, 0.625, 0.0, 0.375, 0.0, 0.375, 0.0, 0.625, 0.0, 0.125, 0.75, 0.375, 0.75, 0.375, 0.75, 0.125, 0.75, 0.375, 0.75, 0.625, 0.75, 0.625, 1.0, 0.375, 1.0, 0.375, 0.75, 0.625, 0.75, 0.625, 0.75, 0.375, 0.75, 0.125, 0.75, 0.375, 0.75, 0.375, 0.75, 0.125, 0.75, 0.625, 0.0, 0.375, 0.0, 0.375, 0.0, 0.625, 0.0])
me_cube_002.use_remesh_fix_poles = True
me_cube_002.use_remesh_preserve_attributes = False
me_cube_002.use_mirror_vertex_groups = False
me_cube_002.update()
me_cube_003 = bpy.data.meshes.new('Cube.003')
me_cube_003.from_pydata([(-1.0, -1.0, -1.0), (-0.9032, -0.9032, 1.0), (-1.0, 1.0, -1.0), (-0.9032, 0.9032, 1.0), (1.0, -1.0, -1.0), (0.9032, -0.9032, 1.0), (1.0, 1.0, -1.0), (0.9032, 0.9032, 1.0), (-1.0, -1.0, 1.0), (-1.0, 1.0, 1.0), (1.0, 1.0, 1.0), (1.0, -1.0, 1.0), (-0.9032, -0.9032, -0.8111), (-0.9032, 0.9032, -0.8111), (0.9032, 0.9032, -0.8111), (0.9032, -0.9032, -0.8111), (0.3606, -1.082, 0.3534), (-0.3149, -1.082, 0.3534), (0.3606, -1.116, 0.4426), (-0.3149, -1.116, 0.4426), (0.3606, -1.111, 0.4664), (-0.3149, -1.111, 0.4664), (0.3606, -1.101, 0.4839), (-0.3149, -1.101, 0.4839), (0.3606, -1.091, 0.4664), (-0.3149, -1.091, 0.4664), (0.3606, -1.084, 0.4187), (-0.3149, -1.084, 0.4187), (0.3846, -1.08, 0.3583), (-0.3388, -1.08, 0.3583), (-0.3388, -1.12, 0.4642), (0.3846, -1.12, 0.4642), (0.3846, -1.112, 0.5154), (-0.3388, -1.112, 0.5154), (0.3846, -1.101, 0.5341), (-0.3388, -1.101, 0.5341), (0.3846, -1.091, 0.5154), (-0.3388, -1.091, 0.5154), (0.3846, -1.083, 0.4642), (-0.3388, -1.083, 0.4642), (-1.111, -1.0, -1.111), (-1.111, -1.0, 1.324), (1.111, -1.0, 1.324), (1.111, -1.0, -1.111), (-1.111, -1.099, -1.111), (-1.111, -1.099, 1.324), (1.111, -1.099, 1.324), (1.111, -1.099, -1.111)], [], [(0, 8, 9, 2), (2, 9, 10, 6), (6, 10, 11, 4), (11, 8, 41, 42), (2, 6, 4, 0), (1, 5, 15, 12), (1, 3, 9, 8), (3, 7, 10, 9), (7, 5, 11, 10), (5, 1, 8, 11), (14, 13, 12, 15), (7, 3, 13, 14), (5, 7, 14, 15), (3, 1, 12, 13), (18, 20, 21, 19), (20, 22, 23, 21), (22, 24, 25, 23), (24, 26, 27, 25), (26, 16, 17, 27), (26, 20, 18, 16), (17, 19, 21, 27), (27, 21, 23, 25), (24, 22, 20, 26), (31, 30, 33, 32), (32, 33, 35, 34), (34, 35, 37, 36), (36, 37, 39, 38), (38, 39, 29, 28), (38, 28, 31, 32), (29, 39, 33, 30), (39, 37, 35, 33), (36, 38, 32, 34), (19, 17, 29, 30), (18, 19, 30, 31), (16, 18, 31, 28), (17, 16, 28, 29), (42, 41, 45, 46), (4, 11, 42, 43), (8, 0, 40, 41), (0, 4, 43, 40), (47, 46, 45, 44), (43, 42, 46, 47), (40, 43, 47, 44), (41, 40, 44, 45)])
_uv = me_cube_003.uv_layers.new(name='UVMap')
_uv.uv.foreach_set('vector', [0.375, 0.0, 0.625, 0.0, 0.625, 0.25, 0.375, 0.25, 0.375, 0.25, 0.625, 0.25, 0.625, 0.5, 0.375, 0.5, 0.375, 0.5, 0.625, 0.5, 0.625, 0.75, 0.375, 0.75, 0.625, 0.75, 0.875, 0.75, 0.875, 0.75, 0.625, 0.75, 0.125, 0.5, 0.375, 0.5, 0.375, 0.75, 0.125, 0.75, 0.8629, 0.7379, 0.6371, 0.7379, 0.6371, 0.7379, 0.8629, 0.7379, 0.8629, 0.7379, 0.8629, 0.5121, 0.875, 0.5, 0.875, 0.75, 0.8629, 0.5121, 0.6371, 0.5121, 0.625, 0.5, 0.875, 0.5, 0.6371, 0.5121, 0.6371, 0.7379, 0.625, 0.75, 0.625, 0.5, 0.6371, 0.7379, 0.8629, 0.7379, 0.875, 0.75, 0.625, 0.75, 0.6371, 0.5121, 0.8629, 0.5121, 0.8629, 0.7379, 0.6371, 0.7379, 0.6371, 0.5121, 0.8629, 0.5121, 0.8629, 0.5121, 0.6371, 0.5121, 0.6371, 0.7379, 0.6371, 0.5121, 0.6371, 0.5121, 0.6371, 0.7379, 0.8629, 0.5121, 0.8629, 0.7379, 0.8629, 0.7379, 0.8629, 0.5121, 0.4167, 0.5, 0.3333, 0.5, 0.3333, 1.0, 0.4167, 1.0, 0.3333, 0.5, 0.25, 0.5, 0.25, 1.0, 0.3333, 1.0, 0.25, 0.5, 0.1667, 0.5, 0.1667, 1.0, 0.25, 1.0, 0.1667, 0.5, 0.08333, 0.5, 0.08333, 1.0, 0.1667, 1.0, 0.08333, 0.5, 7.451e-08, 0.5, 7.451e-08, 1.0, 0.08333, 1.0, 0.08333, 0.5, 0.3333, 0.5, 0.4167, 0.5, 7.451e-08, 0.5, 7.451e-08, 1.0, 0.4167, 1.0, 0.3333, 1.0, 0.08333, 1.0, 0.08333, 1.0, 0.3333, 1.0, 0.25, 1.0, 0.1667, 1.0, 0.1667, 0.5, 0.25, 0.5, 0.3333, 0.5, 0.08333, 0.5, 0.4167, 0.5, 0.4167, 1.0, 0.3333, 1.0, 0.3333, 0.5, 0.3333, 0.5, 0.3333, 1.0, 0.25, 1.0, 0.25, 0.5, 0.25, 0.5, 0.25, 1.0, 0.1667, 1.0, 0.1667, 0.5, 0.1667, 0.5, 0.1667, 1.0, 0.08333, 1.0, 0.08333, 0.5, 0.08333, 0.5, 0.08333, 1.0, 7.451e-08, 1.0, 7.451e-08, 0.5, 0.08333, 0.5, 7.451e-08, 0.5, 0.4167, 0.5, 0.3333, 0.5, 7.451e-08, 1.0, 0.08333, 1.0, 0.3333, 1.0, 0.4167, 1.0, 0.08333, 1.0, 0.1667, 1.0, 0.25, 1.0, 0.3333, 1.0, 0.1667, 0.5, 0.08333, 0.5, 0.3333, 0.5, 0.25, 0.5, 0.4167, 1.0, 7.451e-08, 1.0, 7.451e-08, 1.0, 0.4167, 1.0, 0.4167, 0.5, 0.4167, 1.0, 0.4167, 1.0, 0.4167, 0.5, 7.451e-08, 0.5, 0.4167, 0.5, 0.4167, 0.5, 7.451e-08, 0.5, 7.451e-08, 1.0, 7.451e-08, 0.5, 7.451e-08, 0.5, 7.451e-08, 1.0, 0.625, 0.75, 0.875, 0.75, 0.875, 0.75, 0.625, 0.75, 0.375, 0.75, 0.625, 0.75, 0.625, 0.75, 0.375, 0.75, 0.625, 0.0, 0.375, 0.0, 0.375, 0.0, 0.625, 0.0, 0.125, 0.75, 0.375, 0.75, 0.375, 0.75, 0.125, 0.75, 0.375, 0.75, 0.625, 0.75, 0.625, 1.0, 0.375, 1.0, 0.375, 0.75, 0.625, 0.75, 0.625, 0.75, 0.375, 0.75, 0.125, 0.75, 0.375, 0.75, 0.375, 0.75, 0.125, 0.75, 0.625, 0.0, 0.375, 0.0, 0.375, 0.0, 0.625, 0.0])
me_cube_003.use_remesh_fix_poles = True
me_cube_003.use_remesh_preserve_attributes = False
me_cube_003.use_mirror_vertex_groups = False
me_cube_003.update()
me_cube_004 = bpy.data.meshes.new('Cube.004')
me_cube_004.from_pydata([(-1.0, -1.0, -1.0), (-1.0, -1.0, 1.0), (-1.0, 1.0, -1.0), (-1.0, 1.0, 1.0), (1.0, -1.0, -1.0), (1.0, -1.0, 1.0), (1.0, 1.0, -1.0), (1.0, 1.0, 1.0), (-1.0, -1.0, 0.1132), (-1.0, -1.0, 0.4724), (-1.0, 1.0, 0.4724), (-1.0, 1.0, 0.1132), (1.0, 1.0, 0.4724), (1.0, 1.0, 0.1132), (1.0, -1.0, 0.4724), (1.0, -1.0, 0.1132), (-1.0, 1.0, -0.8368), (1.0, 1.0, -0.8368), (1.0, -1.0, -0.8368), (-1.0, -1.0, -0.8368), (-1.0, -1.0, 0.8745), (-1.0, 1.0, 0.8745), (1.0, 1.0, 0.8745), (1.0, -1.0, 0.8745), (0.7211, 1.0, -1.0), (-0.7211, 1.0, -1.0), (-0.7211, 1.0, 1.0), (0.7211, 1.0, 1.0), (-0.7211, -1.0, -1.0), (0.7211, -1.0, -1.0), (0.7211, -1.0, 1.0), (-0.7211, -1.0, 1.0), (0.7211, -1.0, 0.1132), (-0.7211, -1.0, 0.1132), (0.7211, -1.0, 0.4724), (-0.7211, -1.0, 0.4724), (-0.7211, 1.0, 0.1132), (0.7211, 1.0, 0.1132), (-0.7211, 1.0, 0.4724), (0.7211, 1.0, 0.4724), (-0.7211, 1.0, -0.8368), (0.7211, 1.0, -0.8368), (0.7211, -1.0, -0.8368), (-0.7211, -1.0, -0.8368), (0.7211, -1.0, 0.8745), (-0.7211, -1.0, 0.8745), (-0.7211, 1.0, 0.8745), (0.7211, 1.0, 0.8745), (0.7211, 0.7843, 0.1132), (-0.7211, 0.7843, 0.1132), (0.7211, 0.7843, 0.4724), (-0.7211, 0.7843, 0.4724), (0.7211, 0.7843, -0.8368), (-0.7211, 0.7843, -0.8368), (0.7211, 0.7843, 0.8745), (-0.7211, 0.7843, 0.8745)], [], [(20, 1, 3, 21), (47, 27, 7, 22), (22, 7, 5, 23), (45, 31, 1, 20), (24, 6, 4, 29), (26, 3, 1, 31), (43, 33, 8, 19), (33, 35, 9, 8), (17, 13, 15, 18), (13, 12, 14, 15), (41, 37, 13, 17), (37, 39, 12, 13), (19, 8, 11, 16), (8, 9, 10, 11), (0, 19, 16, 2), (24, 41, 17, 6), (6, 17, 18, 4), (28, 43, 19, 0), (35, 45, 20, 9), (12, 22, 23, 14), (39, 47, 22, 12), (9, 20, 21, 10), (10, 21, 46, 38), (38, 46, 47, 39), (14, 23, 44, 34), (34, 44, 54, 50), (4, 18, 42, 29), (29, 42, 43, 28), (2, 16, 40, 25), (25, 40, 41, 24), (11, 10, 38, 36), (36, 38, 39, 37), (16, 11, 36, 40), (40, 36, 37, 41), (15, 14, 34, 32), (32, 34, 35, 33), (18, 15, 32, 42), (33, 43, 53, 49), (7, 27, 30, 5), (27, 26, 31, 30), (2, 25, 28, 0), (25, 24, 29, 28), (23, 5, 30, 44), (44, 30, 31, 45), (21, 3, 26, 46), (46, 26, 27, 47), (50, 54, 55, 51), (52, 48, 49, 53), (35, 34, 50, 51), (32, 33, 49, 48), (42, 32, 48, 52), (45, 35, 51, 55), (44, 45, 55, 54), (43, 42, 52, 53)])
_uv = me_cube_004.uv_layers.new(name='UVMap')
_uv.uv.foreach_set('vector', [0.6052, 0.0, 0.625, 0.0, 0.625, 0.25, 0.6052, 0.25, 0.6052, 0.4167, 0.625, 0.4167, 0.625, 0.5, 0.6052, 0.5, 0.6052, 0.5, 0.625, 0.5, 0.625, 0.75, 0.6052, 0.75, 0.6052, 0.9167, 0.625, 0.9167, 0.625, 1.0, 0.6052, 1.0, 0.2917, 0.5, 0.375, 0.5, 0.375, 0.75, 0.2917, 0.75, 0.7917, 0.5, 0.875, 0.5, 0.875, 0.75, 0.7917, 0.75, 0.3872, 0.9167, 0.4583, 0.9167, 0.4583, 1.0, 0.3872, 1.0, 0.4583, 0.9167, 0.5417, 0.9167, 0.5417, 1.0, 0.4583, 1.0, 0.3872, 0.5, 0.4583, 0.5, 0.4583, 0.75, 0.3872, 0.75, 0.4583, 0.5, 0.5417, 0.5, 0.5417, 0.75, 0.4583, 0.75, 0.3872, 0.4167, 0.4583, 0.4167, 0.4583, 0.5, 0.3872, 0.5, 0.4583, 0.4167, 0.5417, 0.4167, 0.5417, 0.5, 0.4583, 0.5, 0.3872, 0.0, 0.4583, 0.0, 0.4583, 0.25, 0.3872, 0.25, 0.4583, 0.0, 0.5417, 0.0, 0.5417, 0.25, 0.4583, 0.25, 0.375, 0.0, 0.3872, 0.0, 0.3872, 0.25, 0.375, 0.25, 0.375, 0.4167, 0.3872, 0.4167, 0.3872, 0.5, 0.375, 0.5, 0.375, 0.5, 0.3872, 0.5, 0.3872, 0.75, 0.375, 0.75, 0.375, 0.9167, 0.3872, 0.9167, 0.3872, 1.0, 0.375, 1.0, 0.5417, 0.9167, 0.6052, 0.9167, 0.6052, 1.0, 0.5417, 1.0, 0.5417, 0.5, 0.6052, 0.5, 0.6052, 0.75, 0.5417, 0.75, 0.5417, 0.4167, 0.6052, 0.4167, 0.6052, 0.5, 0.5417, 0.5, 0.5417, 0.0, 0.6052, 0.0, 0.6052, 0.25, 0.5417, 0.25, 0.5417, 0.25, 0.6052, 0.25, 0.6052, 0.3333, 0.5417, 0.3333, 0.5417, 0.3333, 0.6052, 0.3333, 0.6052, 0.4167, 0.5417, 0.4167, 0.5417, 0.75, 0.6052, 0.75, 0.6052, 0.8333, 0.5417, 0.8333, 0.5417, 0.8333, 0.6052, 0.8333, 0.6052, 0.8333, 0.5417, 0.8333, 0.375, 0.75, 0.3872, 0.75, 0.3872, 0.8333, 0.375, 0.8333, 0.375, 0.8333, 0.3872, 0.8333, 0.3872, 0.9167, 0.375, 0.9167, 0.375, 0.25, 0.3872, 0.25, 0.3872, 0.3333, 0.375, 0.3333, 0.375, 0.3333, 0.3872, 0.3333, 0.3872, 0.4167, 0.375, 0.4167, 0.4583, 0.25, 0.5417, 0.25, 0.5417, 0.3333, 0.4583, 0.3333, 0.4583, 0.3333, 0.5417, 0.3333, 0.5417, 0.4167, 0.4583, 0.4167, 0.3872, 0.25, 0.4583, 0.25, 0.4583, 0.3333, 0.3872, 0.3333, 0.3872, 0.3333, 0.4583, 0.3333, 0.4583, 0.4167, 0.3872, 0.4167, 0.4583, 0.75, 0.5417, 0.75, 0.5417, 0.8333, 0.4583, 0.8333, 0.4583, 0.8333, 0.5417, 0.8333, 0.5417, 0.9167, 0.4583, 0.9167, 0.3872, 0.75, 0.4583, 0.75, 0.4583, 0.8333, 0.3872, 0.8333, 0.4583, 0.9167, 0.3872, 0.9167, 0.3872, 0.9167, 0.4583, 0.9167, 0.625, 0.5, 0.7083, 0.5, 0.7083, 0.75, 0.625, 0.75, 0.7083, 0.5, 0.7917, 0.5, 0.7917, 0.75, 0.7083, 0.75, 0.125, 0.5, 0.2083, 0.5, 0.2083, 0.75, 0.125, 0.75, 0.2083, 0.5, 0.2917, 0.5, 0.2917, 0.75, 0.2083, 0.75, 0.6052, 0.75, 0.625, 0.75, 0.625, 0.8333, 0.6052, 0.8333, 0.6052, 0.8333, 0.625, 0.8333, 0.625, 0.9167, 0.6052, 0.9167, 0.6052, 0.25, 0.625, 0.25, 0.625, 0.3333, 0.6052, 0.3333, 0.6052, 0.3333, 0.625, 0.3333, 0.625, 0.4167, 0.6052, 0.4167, 0.5417, 0.8333, 0.6052, 0.8333, 0.6052, 0.9167, 0.5417, 0.9167, 0.3872, 0.8333, 0.4583, 0.8333, 0.4583, 0.9167, 0.3872, 0.9167, 0.5417, 0.9167, 0.5417, 0.8333, 0.5417, 0.8333, 0.5417, 0.9167, 0.4583, 0.8333, 0.4583, 0.9167, 0.4583, 0.9167, 0.4583, 0.8333, 0.3872, 0.8333, 0.4583, 0.8333, 0.4583, 0.8333, 0.3872, 0.8333, 0.6052, 0.9167, 0.5417, 0.9167, 0.5417, 0.9167, 0.6052, 0.9167, 0.6052, 0.8333, 0.6052, 0.9167, 0.6052, 0.9167, 0.6052, 0.8333, 0.3872, 0.9167, 0.3872, 0.8333, 0.3872, 0.8333, 0.3872, 0.9167])
me_cube_004.use_remesh_fix_poles = True
me_cube_004.use_remesh_preserve_attributes = False
me_cube_004.use_mirror_vertex_groups = False
me_cube_004.update()
me_cube_005 = bpy.data.meshes.new('Cube.005')
me_cube_005.from_pydata([(-1.0, -1.0, -1.0), (-1.0, -1.0, 1.0), (-1.0, 1.0, -1.0), (-1.0, 1.0, 1.0), (1.0, -1.0, -1.0), (1.0, -1.0, 1.0), (1.0, 1.0, -1.0), (1.0, 1.0, 1.0), (-1.0, -14.59, -1.0), (-1.0, -14.59, 1.0), (-1.0, -12.59, -1.0), (-1.0, -12.59, 1.0), (1.0, -14.59, -1.0), (1.0, -14.59, 1.0), (1.0, -12.59, -1.0), (1.0, -12.59, 1.0), (-74.97, -1.0, -1.0), (-74.97, -1.0, 1.0), (-74.97, 1.0, -1.0), (-74.97, 1.0, 1.0), (-72.97, -1.0, -1.0), (-72.97, -1.0, 1.0), (-72.97, 1.0, -1.0), (-72.97, 1.0, 1.0), (-74.97, -14.59, -1.0), (-74.97, -14.59, 1.0), (-74.97, -12.59, -1.0), (-74.97, -12.59, 1.0), (-72.97, -14.59, -1.0), (-72.97, -14.59, 1.0), (-72.97, -12.59, -1.0), (-72.97, -12.59, 1.0), (-1.16, -15.78, -1.134), (-1.16, -15.78, -0.1324), (-1.16, 2.229, -1.134), (-1.16, 2.229, -0.1324), (0.3048, -15.78, -1.134), (0.3048, -15.78, -0.1324), (0.3048, 2.229, -1.134), (0.3048, 2.229, -0.1324), (-74.06, -15.78, -1.134), (-74.06, -15.78, -0.1324), (-74.06, 2.229, -1.134), (-74.06, 2.229, -0.1324), (-72.59, -15.78, -1.134), (-72.59, -15.78, -0.1324), (-72.59, 2.229, -1.134), (-72.59, 2.229, -0.1324)], [], [(0, 1, 3, 2), (2, 3, 7, 6), (6, 7, 5, 4), (4, 5, 1, 0), (2, 6, 4, 0), (7, 3, 1, 5), (8, 9, 11, 10), (10, 11, 15, 14), (14, 15, 13, 12), (12, 13, 9, 8), (10, 14, 12, 8), (15, 11, 9, 13), (16, 17, 19, 18), (18, 19, 23, 22), (22, 23, 21, 20), (20, 21, 17, 16), (18, 22, 20, 16), (23, 19, 17, 21), (24, 25, 27, 26), (26, 27, 31, 30), (30, 31, 29, 28), (28, 29, 25, 24), (26, 30, 28, 24), (31, 27, 25, 29), (32, 33, 35, 34), (34, 35, 39, 38), (38, 39, 37, 36), (36, 37, 33, 32), (34, 38, 36, 32), (39, 35, 33, 37), (40, 41, 43, 42), (42, 43, 47, 46), (46, 47, 45, 44), (44, 45, 41, 40), (42, 46, 44, 40), (47, 43, 41, 45)])
_uv = me_cube_005.uv_layers.new(name='UVMap')
_uv.uv.foreach_set('vector', [0.375, 0.0, 0.625, 0.0, 0.625, 0.25, 0.375, 0.25, 0.375, 0.25, 0.625, 0.25, 0.625, 0.5, 0.375, 0.5, 0.375, 0.5, 0.625, 0.5, 0.625, 0.75, 0.375, 0.75, 0.375, 0.75, 0.625, 0.75, 0.625, 1.0, 0.375, 1.0, 0.125, 0.5, 0.375, 0.5, 0.375, 0.75, 0.125, 0.75, 0.625, 0.5, 0.875, 0.5, 0.875, 0.75, 0.625, 0.75, 0.375, 0.0, 0.625, 0.0, 0.625, 0.25, 0.375, 0.25, 0.375, 0.25, 0.625, 0.25, 0.625, 0.5, 0.375, 0.5, 0.375, 0.5, 0.625, 0.5, 0.625, 0.75, 0.375, 0.75, 0.375, 0.75, 0.625, 0.75, 0.625, 1.0, 0.375, 1.0, 0.125, 0.5, 0.375, 0.5, 0.375, 0.75, 0.125, 0.75, 0.625, 0.5, 0.875, 0.5, 0.875, 0.75, 0.625, 0.75, 0.375, 0.0, 0.625, 0.0, 0.625, 0.25, 0.375, 0.25, 0.375, 0.25, 0.625, 0.25, 0.625, 0.5, 0.375, 0.5, 0.375, 0.5, 0.625, 0.5, 0.625, 0.75, 0.375, 0.75, 0.375, 0.75, 0.625, 0.75, 0.625, 1.0, 0.375, 1.0, 0.125, 0.5, 0.375, 0.5, 0.375, 0.75, 0.125, 0.75, 0.625, 0.5, 0.875, 0.5, 0.875, 0.75, 0.625, 0.75, 0.375, 0.0, 0.625, 0.0, 0.625, 0.25, 0.375, 0.25, 0.375, 0.25, 0.625, 0.25, 0.625, 0.5, 0.375, 0.5, 0.375, 0.5, 0.625, 0.5, 0.625, 0.75, 0.375, 0.75, 0.375, 0.75, 0.625, 0.75, 0.625, 1.0, 0.375, 1.0, 0.125, 0.5, 0.375, 0.5, 0.375, 0.75, 0.125, 0.75, 0.625, 0.5, 0.875, 0.5, 0.875, 0.75, 0.625, 0.75, 0.375, 0.0, 0.625, 0.0, 0.625, 0.25, 0.375, 0.25, 0.375, 0.25, 0.625, 0.25, 0.625, 0.5, 0.375, 0.5, 0.375, 0.5, 0.625, 0.5, 0.625, 0.75, 0.375, 0.75, 0.375, 0.75, 0.625, 0.75, 0.625, 1.0, 0.375, 1.0, 0.125, 0.5, 0.375, 0.5, 0.375, 0.75, 0.125, 0.75, 0.625, 0.5, 0.875, 0.5, 0.875, 0.75, 0.625, 0.75, 0.375, 0.0, 0.625, 0.0, 0.625, 0.25, 0.375, 0.25, 0.375, 0.25, 0.625, 0.25, 0.625, 0.5, 0.375, 0.5, 0.375, 0.5, 0.625, 0.5, 0.625, 0.75, 0.375, 0.75, 0.375, 0.75, 0.625, 0.75, 0.625, 1.0, 0.375, 1.0, 0.125, 0.5, 0.375, 0.5, 0.375, 0.75, 0.125, 0.75, 0.625, 0.5, 0.875, 0.5, 0.875, 0.75, 0.625, 0.75])
me_cube_005.use_remesh_fix_poles = True
me_cube_005.use_remesh_preserve_attributes = False
me_cube_005.use_mirror_vertex_groups = False
me_cube_005.update()

# ---- objects
ob_desk = bpy.data.objects.new('Desk', me_cube)
ob_drawerbig = bpy.data.objects.new('DrawerBig', me_cube_001)
ob_drawertop = bpy.data.objects.new('DrawerTop', me_cube_002)
ob_drawerthin = bpy.data.objects.new('DrawerThin', me_cube_003)
ob_drawercabinet = bpy.data.objects.new('DrawerCabinet', me_cube_004)
ob_thindrawerrailholder = bpy.data.objects.new('ThinDrawerRailholder', me_cube_005)

# ---- transforms, parenting, visibility, modifiers, constraints
ob_desk.location = (0.0, 0.0, 6.306)
ob_desk.scale = (15.55, 6.122, 6.122)
ob_desk.lock_rotations_4d = False
ob_desk.empty_display_type = 'ARROWS'
ob_desk.lineart.crease_threshold = 0.0
ob_drawerbig.parent = ob_drawercabinet
ob_drawerbig.matrix_parent_inverse = Matrix(((0.1848, -0.0, 0.0, -1.717), (-0.0, 0.1771, -0.0, 0.0), (0.0, -0.0, 0.1771, -1.039), (-0.0, 0.0, -0.0, 1.0)))
ob_drawerbig.location = (9.298, -1.894, 3.678)
ob_drawerbig.scale = (3.879, 3.879, 2.532)
ob_drawerbig.lineart.crease_threshold = 0.0
ob_drawertop.parent = ob_drawercabinet
ob_drawertop.matrix_parent_inverse = Matrix(((0.1848, -0.0, 0.0, -1.717), (-0.0, 0.1771, -0.0, 0.0), (0.0, -0.0, 0.1771, -1.039), (-0.0, 0.0, -0.0, 1.0)))
ob_drawertop.location = (9.298, -1.894, 9.494)
ob_drawertop.scale = (3.879, 3.879, 1.101)
ob_drawertop.lineart.crease_threshold = 0.0
ob_drawerthin.parent = ob_thindrawerrailholder
ob_drawerthin.matrix_parent_inverse = Matrix(((4.721, -0.0, 0.0, -12.54), (-0.0, 2.674, -0.0, -2.001), (0.0, -0.0, 2.049, -22.44), (-0.0, 0.0, -0.0, 1.0)))
ob_drawerthin.location = (-5.16, -1.894, 10.56)
ob_drawerthin.scale = (7.757, 3.879, 0.4407)
ob_drawerthin.lineart.crease_threshold = 0.0
ob_drawercabinet.parent = ob_desk
ob_drawercabinet.matrix_parent_inverse = Matrix(((0.06431, -0.0, 0.0, -0.0), (-0.0, 0.1634, -0.0, 0.0), (0.0, -0.0, 0.1634, -1.03), (-0.0, 0.0, -0.0, 1.0)))
ob_drawercabinet.location = (9.292, 0.0, 5.864)
ob_drawercabinet.scale = (5.413, 5.646, 5.646)
ob_drawercabinet.lineart.crease_threshold = 0.0
ob_thindrawerrailholder.parent = ob_desk
ob_thindrawerrailholder.matrix_parent_inverse = Matrix(((0.06431, -0.0, 0.0, -0.0), (-0.0, 0.1634, -0.0, 0.0), (0.0, -0.0, 0.1634, -1.03), (-0.0, 0.0, -0.0, 1.0)))
ob_thindrawerrailholder.location = (2.657, 0.7486, 10.95)
ob_thindrawerrailholder.scale = (0.2118, 0.374, 0.488)
ob_thindrawerrailholder.lineart.crease_threshold = 0.0

# ---- collection membership
col_collection.objects.link(ob_desk)
col_collection.objects.link(ob_drawerbig)
col_collection.objects.link(ob_drawertop)
col_collection.objects.link(ob_drawerthin)
col_collection.objects.link(ob_drawercabinet)
col_collection.objects.link(ob_thindrawerrailholder)

# ---- scene / render settings (as saved in the file)
scene.frame_start = 1; scene.frame_end = 250; scene.frame_set(0)
scene.render.engine = 'BLENDER_EEVEE_NEXT'
scene.cycles.use_denoising = False
scene.cycles.samples = 128
scene.cycles.sampling_pattern = 'TABULATED_SOBOL'
scene.cycles.use_adaptive_sampling = False
scene.cycles.use_light_tree = False
scene.view_settings.view_transform = 'Filmic'
bpy.context.view_layer.update()

# ---- added for rendering (the .blend has no active camera and no usable light): camera, sun
cam_auto = bpy.data.cameras.new('AutoCamera')
cam_auto.lens = 50.0
cam_auto.sensor_width = 36.0
cam_auto.clip_end = 1000.0
ob_auto_camera = bpy.data.objects.new('AutoCamera', cam_auto)
scene.collection.objects.link(ob_auto_camera)
ob_auto_camera.location = (34.4331, -41.3197, 34.0892)
ob_auto_camera.rotation_euler = (1.09748, -7.21219e-08, 0.694738)
scene.camera = ob_auto_camera
light_auto_sun = bpy.data.lights.new('AutoSun', 'SUN')
light_auto_sun.energy = 3.0
light_auto_sun.angle = 0.0523599
ob_auto_sun = bpy.data.objects.new('AutoSun', light_auto_sun)
scene.collection.objects.link(ob_auto_sun)
ob_auto_sun.rotation_euler = (0.872665, 0.174533, 0.523599)
bpy.context.view_layer.update()
